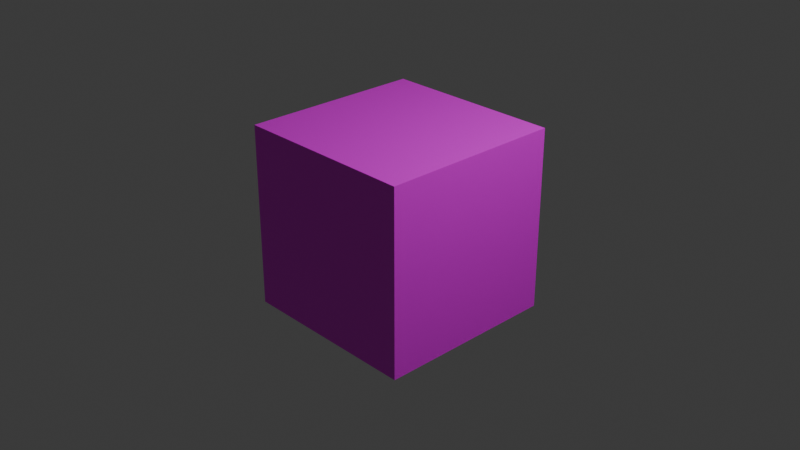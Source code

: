 # Source: prova_blocchi.blend  (saved by Blender 5.0.119; exported with 4.5.12 LTS)
import bpy
from mathutils import Matrix  # noqa: F401  (used for matrix-valued properties, if any)

bpy.ops.wm.read_factory_settings(use_empty=True)
scene = bpy.context.scene
scene.name = 'Scene'

# ---- collections
col_collection_2 = bpy.data.collections.new('Collection 2'); scene.collection.children.link(col_collection_2)
col_collection = bpy.data.collections.new('Collection'); scene.collection.children.link(col_collection)

# ---- images (referenced by path relative to the original .blend; pixels are not part of the script)
import os
ASSET_DIR = os.environ.get("B2B_ASSET_DIR", "")  # directory of the original .blend (textures are referenced by path, not embedded)
HERE = os.path.dirname(os.path.abspath(__file__))  # packed textures are extracted next to this script under _unpacked/

def load_image(name, relpath, width, height, colorspace="sRGB"):
    """Load a texture the original file referenced (path relative to the .blend, or extracted next to this script)."""
    p = next((c for c in (os.path.join(HERE, relpath), os.path.join(ASSET_DIR, relpath)) if relpath and os.path.exists(c)), "")
    if p:
        img = bpy.data.images.load(p, check_existing=True)
        img.name = name
    else:  # same state as the original file: an image datablock whose file is absent (Cycles renders it pink)
        img = bpy.data.images.new(name, width, height)
        img.source = "FILE"
        img.filepath = "//" + (relpath or name)
    img.colorspace_settings.name = colorspace
    return img
img_tileset_png = load_image('tileset.png', 'tileset.png', 1024, 1024, 'sRGB')

# ---- materials (node trees are filled in below, after node groups)
mat_material = bpy.data.materials.new('Material')
mat_material.alpha_threshold = 0.0
mat_material.use_backface_culling_lightprobe_volume = False
mat_material.roughness = 0.5
mat_material.line_color = (0.0, 0.0, 0.0, 1.0)

# ---- material node trees
mat_material.use_nodes = True; mat_material.node_tree.nodes.clear()
_N = mat_material.node_tree.nodes; _L = mat_material.node_tree.links
n0 = _N.new('ShaderNodeOutputMaterial'); n0.name = 'Material Output'; n0.location = (200, 100)
n1 = _N.new('ShaderNodeBsdfPrincipled'); n1.name = 'Principled BSDF'; n1.location = (-200, 100)
n2 = _N.new('ShaderNodeTexImage'); n2.name = 'Image Texture'; n2.location = (-490, 80)
n2.image = img_tileset_png
n2.interpolation = 'Closest'
_L.new(n1.outputs[0], n0.inputs[0])
_L.new(n2.outputs[0], n1.inputs[0])
n0.is_active_output = True

# ---- world
world_world = bpy.data.worlds.new('World'); scene.world = world_world
world_world.use_nodes = True; world_world.node_tree.nodes.clear()
_N = world_world.node_tree.nodes; _L = world_world.node_tree.links
n0 = _N.new('ShaderNodeOutputWorld'); n0.name = 'World Output'; n0.location = (200, 100)
n1 = _N.new('ShaderNodeBackground'); n1.name = 'Background'; n1.location = (-200, 100)
n1.inputs[0].default_value = (0.05088, 0.05088, 0.05088, 1.0)
_L.new(n1.outputs[0], n0.inputs[0])
n0.is_active_output = True
world_world.color = (0.05088, 0.05088, 0.05088)
world_world.sun_shadow_jitter_overblur = 0.0

# ---- cameras
cam_camera = bpy.data.cameras.new('Camera')
cam_camera.clip_end = 100.0
cam_camera.ortho_scale = 7.314

# ---- lights
light_light = bpy.data.lights.new('Light', 'POINT')
light_light.energy = 1000.0
light_light.shadow_soft_size = 0.1

# ---- meshes
me_cube = bpy.data.meshes.new('Cube')
me_cube.from_pydata([(1.0, 1.0, 1.0), (1.007, 0.9916, -0.9895), (1.0, -1.0, 1.0), (1.007, -1.008, -0.9895), (-1.0, 1.0, 1.0), (-0.9931, 0.9916, -0.9895), (-1.0, -1.0, 1.0), (-0.9931, -1.008, -0.9895)], [], [(0, 4, 6, 2), (3, 2, 6, 7), (7, 6, 4, 5), (5, 1, 3, 7), (1, 0, 2, 3), (5, 4, 0, 1)])
_uv = me_cube.uv_layers.new(name='UVMap')
_uv.uv.foreach_set('vector', [0.125, 1.0, 0.0, 1.0, 0.0, 0.875, 0.125, 0.875, 0.25, 0.875, 0.25, 1.0, 0.125, 1.0, 0.125, 0.875, 0.25, 0.875, 0.25, 1.0, 0.125, 1.0, 0.125, 0.875, 0.375, 0.875, 0.375, 1.0, 0.25, 1.0, 0.25, 0.875, 0.25, 0.875, 0.25, 1.0, 0.125, 1.0, 0.125, 0.875, 0.25, 0.875, 0.25, 1.0, 0.125, 1.0, 0.125, 0.875])
me_cube.materials.append(mat_material)
me_cube.use_mirror_vertex_groups = False
me_cube.update()
me_cube_001 = bpy.data.meshes.new('Cube.001')
me_cube_001.from_pydata([(0.9653, 1.028, 0.9745), (1.0, 1.0, -1.0), (0.9653, -0.9722, 0.9745), (1.0, -1.0, -1.0), (-1.035, 1.028, 0.9745), (-1.0, 1.0, -1.0), (-1.035, -0.9722, 0.9745), (-1.0, -1.0, -1.0), (-1.0, 1.0, -1.0), (1.0, 1.0, -1.0), (1.0, -1.0, -1.0), (-1.0, -1.0, -1.0)], [], [(0, 4, 6, 2), (3, 2, 6, 7), (7, 6, 4, 5), (1, 0, 2, 3), (5, 4, 0, 1), (8, 9, 10, 11), (1, 9, 8, 5), (3, 10, 9, 1), (7, 11, 10, 3), (5, 8, 11, 7)])
_uv = me_cube_001.uv_layers.new(name='UVMap')
_uv.uv.foreach_set('vector', [0.5, 0.875, 0.5, 1.0, 0.375, 1.0, 0.375, 0.875, 0.5, 1.0, 0.375, 1.0, 0.375, 0.875, 0.5, 0.875, 0.5, 1.0, 0.375, 1.0, 0.375, 0.875, 0.5, 0.875, 0.5, 1.0, 0.375, 1.0, 0.375, 0.875, 0.5, 0.875, 0.375, 0.875, 0.5, 0.875, 0.5, 1.0, 0.375, 1.0, 0.5, 0.875, 0.5, 1.0, 0.375, 1.0, 0.375, 0.875, 1.0, 1.0, 1.0, 1.0, 1.0, 0.0, 1.0, 0.0, 0.6667, 1.0, 0.6667, 1.0, 1.0, 1.0, 1.0, 1.0, 0.6667, 0.0, 0.6667, 0.0, 0.6667, 1.0, 0.6667, 1.0, 1.0, 0.0, 1.0, 0.0, 0.6667, 0.0, 0.6667, 0.0])
me_cube_001.materials.append(mat_material)
me_cube_001.use_mirror_vertex_groups = False
me_cube_001.update()

# ---- objects
ob_cube = bpy.data.objects.new('Cube', me_cube)
ob_light = bpy.data.objects.new('Light', light_light)
ob_camera = bpy.data.objects.new('Camera', cam_camera)
ob_cube_001 = bpy.data.objects.new('Cube.001', me_cube_001)

# ---- transforms, parenting, visibility, modifiers, constraints
ob_cube.location = (0.0, 0.0, 0.0)
ob_cube.lock_rotations_4d = False
ob_cube.empty_display_type = 'ARROWS'
ob_cube.lineart.crease_threshold = 0.0
ob_light.location = (4.076, 1.005, 5.904)
ob_light.rotation_euler = (0.6503, 0.05522, 1.866)
ob_light.lock_rotations_4d = False
ob_light.empty_display_type = 'ARROWS'
ob_light.color = (0.0, 0.0, 0.0, 0.0)
ob_light.lineart.crease_threshold = 0.0
ob_camera.location = (7.359, -6.926, 4.958)
ob_camera.rotation_euler = (1.109, 0.0, 0.8149)
ob_camera.lock_rotations_4d = False
ob_camera.empty_display_type = 'ARROWS'
ob_camera.color = (0.0, 0.0, 0.0, 0.0)
ob_camera.display_type = 'WIRE'
ob_camera.lineart.crease_threshold = 0.0
ob_cube_001.location = (7.035, 2.246, 1.681)
ob_cube_001.lock_rotations_4d = False
ob_cube_001.empty_display_type = 'ARROWS'
ob_cube_001.lineart.crease_threshold = 0.0

# ---- collection membership
col_collection.objects.link(ob_cube)
col_collection.objects.link(ob_light)
col_collection.objects.link(ob_camera)
col_collection.objects.link(ob_cube_001)

# ---- scene / render settings (as saved in the file)
scene.camera = ob_camera
scene.frame_start = 1; scene.frame_end = 250; scene.frame_set(1)
scene.render.engine = 'BLENDER_EEVEE_NEXT'
scene.render.bake_bias = 0.0
scene.render.bake_samples = 0
scene.cycles.sampling_pattern = 'TABULATED_SOBOL'
scene.eevee.use_volume_custom_range = False
bpy.context.view_layer.update()
